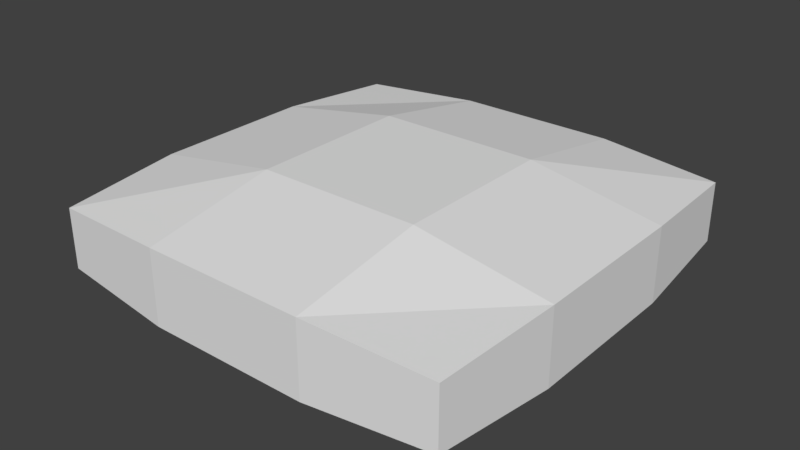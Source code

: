 # Source: rock_path.blend  (saved by Blender 2.78.0; exported with 4.5.12 LTS)
import bpy
from mathutils import Matrix  # noqa: F401  (used for matrix-valued properties, if any)

bpy.ops.wm.read_factory_settings(use_empty=True)
scene = bpy.context.scene
scene.name = 'Scene'

# ---- collections
col_collection_1 = bpy.data.collections.new('Collection 1'); scene.collection.children.link(col_collection_1)

# ---- materials (node trees are filled in below, after node groups)
mat_rock = bpy.data.materials.new('Rock')
mat_rock.alpha_threshold = 0.0
mat_rock.use_transparent_shadow = False
mat_rock.roughness = 0.5
mat_rock.line_color = (0.0, 0.0, 0.0, 1.0)

# ---- material node trees

# ---- world
world_world = bpy.data.worlds.new('World'); scene.world = world_world
world_world.color = (0.05088, 0.05088, 0.05088)
world_world.use_sun_shadow = False
world_world.sun_shadow_jitter_overblur = 0.0
world_world.cycles.sampling_method = 'MANUAL'

# ---- meshes
me_cube = bpy.data.meshes.new('Cube')
me_cube.from_pydata([(0.8009, 0.8009, -0.1181), (0.8009, -0.8009, -0.1181), (-0.8009, -0.8009, -0.1181), (-0.8009, 0.8009, -0.1181), (0.8009, 0.8009, 0.1181), (0.8009, -0.8009, 0.1181), (-0.8009, -0.8009, 0.1181), (-0.8009, 0.8009, 0.1181), (0.8403, 0.3194, -0.1458), (0.8403, -0.3194, -0.1458), (-0.8403, -0.3194, -0.1458), (-0.8403, 0.3194, -0.1458), (0.8403, 0.3194, 0.1458), (0.8403, -0.3194, 0.1458), (-0.8403, -0.3194, 0.1458), (-0.8403, 0.3194, 0.1458), (0.3194, 0.8403, -0.1458), (-0.3194, 0.8403, -0.1458), (0.3194, -0.8403, -0.1458), (-0.3194, -0.8403, -0.1458), (0.3194, 0.8403, 0.1458), (-0.3194, 0.8403, 0.1458), (0.3194, -0.8403, 0.1458), (-0.3194, -0.8403, 0.1458), (-0.3229, 0.3229, 0.2344), (0.3229, 0.3229, 0.2344), (-0.3229, -0.3229, 0.2344), (0.3229, -0.3229, 0.2344), (0.3229, 0.3229, -0.2344), (-0.3229, 0.3229, -0.2344), (0.3229, -0.3229, -0.2344), (-0.3229, -0.3229, -0.2344)], [], [(31, 19, 2, 10), (26, 14, 6, 23), (9, 13, 5, 1), (19, 23, 6, 2), (11, 15, 7, 3), (21, 17, 3, 7), (2, 6, 14, 10), (10, 14, 15, 11), (0, 4, 12, 8), (8, 12, 13, 9), (21, 7, 15, 24), (24, 15, 14, 26), (17, 29, 11, 3), (29, 31, 10, 11), (8, 9, 30, 28), (28, 30, 31, 29), (0, 8, 28, 16), (16, 28, 29, 17), (12, 25, 27, 13), (25, 24, 26, 27), (4, 20, 25, 12), (20, 21, 24, 25), (4, 0, 16, 20), (20, 16, 17, 21), (1, 5, 22, 18), (18, 22, 23, 19), (13, 27, 22, 5), (27, 26, 23, 22), (9, 1, 18, 30), (30, 18, 19, 31)])
me_cube.materials.append(mat_rock)
me_cube.use_remesh_preserve_volume = False
me_cube.use_remesh_preserve_attributes = False
me_cube.use_mirror_vertex_groups = False
me_cube.update()

# ---- objects
ob_cube = bpy.data.objects.new('Cube', me_cube)

# ---- transforms, parenting, visibility, modifiers, constraints
ob_cube.location = (0.0, 0.0, 0.0)
ob_cube.lock_rotations_4d = False
ob_cube.empty_display_type = 'ARROWS'
ob_cube.lineart.crease_threshold = 0.0

# ---- collection membership
col_collection_1.objects.link(ob_cube)

# ---- scene / render settings (as saved in the file)
scene.frame_start = 1; scene.frame_end = 250; scene.frame_set(1)
scene.render.engine = 'BLENDER_EEVEE_NEXT'
scene.render.resolution_percentage = 50
scene.render.dither_intensity = 0.0
scene.cycles.use_denoising = False
scene.cycles.samples = 128
scene.cycles.sampling_pattern = 'TABULATED_SOBOL'
scene.cycles.light_sampling_threshold = 0.0
scene.cycles.use_adaptive_sampling = False
scene.cycles.use_light_tree = False
scene.cycles.blur_glossy = 0.0
scene.cycles.sample_clamp_indirect = 0.0
scene.view_settings.view_transform = 'Standard'
bpy.context.view_layer.update()

# ---- added for rendering (the .blend has no active camera and no usable light): camera, sun
cam_auto = bpy.data.cameras.new('AutoCamera')
cam_auto.lens = 50.0
cam_auto.sensor_width = 36.0
cam_auto.clip_end = 1000.0
ob_auto_camera = bpy.data.objects.new('AutoCamera', cam_auto)
scene.collection.objects.link(ob_auto_camera)
ob_auto_camera.location = (2.24131, -2.68957, 1.79305)
ob_auto_camera.rotation_euler = (1.09748, -7.21219e-08, 0.694738)
scene.camera = ob_auto_camera
light_auto_sun = bpy.data.lights.new('AutoSun', 'SUN')
light_auto_sun.energy = 3.0
light_auto_sun.angle = 0.0523599
ob_auto_sun = bpy.data.objects.new('AutoSun', light_auto_sun)
scene.collection.objects.link(ob_auto_sun)
ob_auto_sun.rotation_euler = (0.872665, 0.174533, 0.523599)
bpy.context.view_layer.update()
